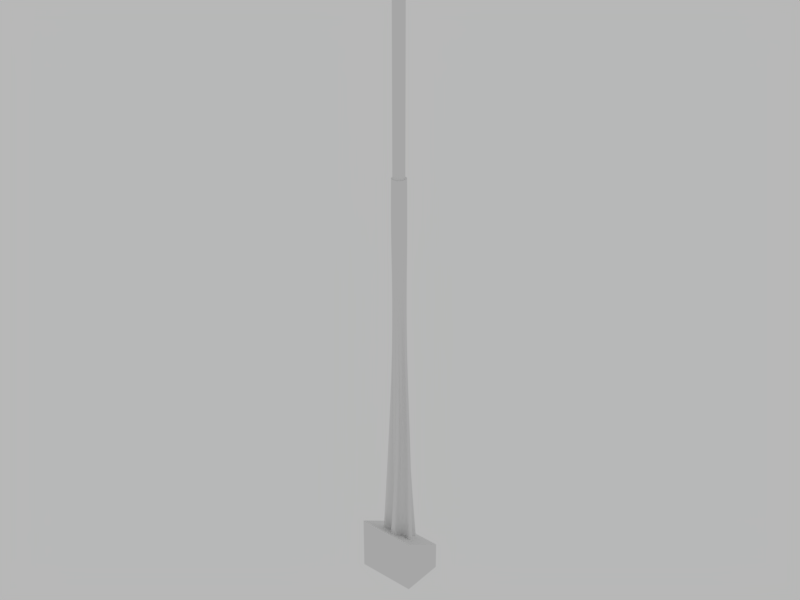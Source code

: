 # Source: filius-flitwick-print-2.blend  (saved by Blender 2.79.0; exported with 4.5.12 LTS)
import bpy
from mathutils import Matrix  # noqa: F401  (used for matrix-valued properties, if any)

bpy.ops.wm.read_factory_settings(use_empty=True)
scene = bpy.context.scene
scene.name = 'Scene'

# ---- collections
col_collection_1 = bpy.data.collections.new('Collection 1'); scene.collection.children.link(col_collection_1)

# ---- materials (node trees are filled in below, after node groups)
mat_material = bpy.data.materials.new('Material')
mat_material.alpha_threshold = 0.0
mat_material.diffuse_color = (0.8, 0.172, 0.2016, 1.0)
mat_material.roughness = 0.5

# ---- material node trees
mat_material.use_nodes = True; mat_material.node_tree.nodes.clear()
_N = mat_material.node_tree.nodes; _L = mat_material.node_tree.links
n0 = _N.new('ShaderNodeOutputMaterial'); n0.name = 'Material Output'; n0.location = (300, 300)
n1 = _N.new('ShaderNodeBsdfDiffuse'); n1.name = 'Diffuse BSDF'; n1.location = (10, 300)
_L.new(n1.outputs[0], n0.inputs[0])
n0.is_active_output = True

# ---- world
world_world = bpy.data.worlds.new('World'); scene.world = world_world
world_world.use_nodes = True; world_world.node_tree.nodes.clear()
_N = world_world.node_tree.nodes; _L = world_world.node_tree.links
n0 = _N.new('ShaderNodeOutputWorld'); n0.name = 'World Output'; n0.location = (300, 300)
n1 = _N.new('ShaderNodeBackground'); n1.name = 'Background'; n1.location = (10, 300)
n1.inputs[0].default_value = (0.477, 0.477, 0.477, 1.0)
_L.new(n1.outputs[0], n0.inputs[0])
n0.is_active_output = True
world_world.color = (0.05088, 0.05088, 0.05088)
world_world.use_sun_shadow = False
world_world.sun_shadow_jitter_overblur = 0.0
world_world.cycles.sampling_method = 'MANUAL'

# ---- meshes
me_cube_001 = bpy.data.meshes.new('Cube.001')
me_cube_001.from_pydata([(-110.0, -110.0, 9.537e-07), (-110.0, -110.0, 250.0), (-110.0, 110.0, 9.537e-07), (-110.0, 110.0, 250.0), (110.0, -110.0, 9.537e-07), (110.0, -110.0, 250.0), (110.0, 110.0, 9.537e-07), (110.0, 110.0, 250.0)], [], [(0, 1, 3, 2), (2, 3, 7, 6), (6, 7, 5, 4), (4, 5, 1, 0), (2, 6, 4, 0), (7, 3, 1, 5)])
me_cube_001.use_remesh_preserve_volume = False
me_cube_001.use_remesh_preserve_attributes = False
me_cube_001.use_mirror_vertex_groups = False
me_cube_001.update()
me_cube = bpy.data.meshes.new('Cube')
me_cube.from_pydata([(17.72, 14.23, -16.36), (17.72, 14.23, 1.05), (17.72, -11.91, -16.36), (17.72, -11.91, 17.19), (-17.72, 14.23, -16.36), (-17.72, 14.23, 1.05), (-17.72, -11.91, -16.36), (-17.72, -11.91, 17.19)], [], [(0, 1, 3, 2), (2, 3, 7, 6), (6, 7, 5, 4), (4, 5, 1, 0), (2, 6, 4, 0), (7, 3, 1, 5)])
me_cube.use_remesh_preserve_volume = False
me_cube.use_remesh_preserve_attributes = False
me_cube.use_mirror_vertex_groups = False
me_cube.update()
me_cylinder_005 = bpy.data.meshes.new('Cylinder.005')
me_cylinder_005.from_pydata([(0.0, 3.332, 9.317), (0.0, 3.332, 316.8), (0.65, 3.268, 9.317), (0.65, 3.268, 316.8), (1.275, 3.078, 9.317), (1.275, 3.078, 316.8), (1.851, 2.77, 9.317), (1.851, 2.77, 316.8), (2.356, 2.356, 9.317), (2.356, 2.356, 316.8), (2.77, 1.851, 9.317), (2.77, 1.851, 316.8), (3.078, 1.275, 9.317), (3.078, 1.275, 316.8), (3.268, 0.65, 9.317), (3.268, 0.65, 316.8), (3.332, 2.515e-07, 9.317), (3.332, 2.515e-07, 316.8), (3.268, -0.65, 9.317), (3.268, -0.65, 316.8), (3.078, -1.275, 9.317), (3.078, -1.275, 316.8), (2.77, -1.851, 9.317), (2.77, -1.851, 316.8), (2.356, -2.356, 9.317), (2.356, -2.356, 316.8), (1.851, -2.77, 9.317), (1.851, -2.77, 316.8), (1.275, -3.078, 9.317), (1.275, -3.078, 316.8), (0.65, -3.268, 9.317), (0.65, -3.268, 316.8), (-1.086e-06, -3.332, 9.317), (-1.086e-06, -3.332, 316.8), (-0.65, -3.268, 9.317), (-0.65, -3.268, 316.8), (-1.275, -3.078, 9.317), (-1.275, -3.078, 316.8), (-1.851, -2.77, 9.317), (-1.851, -2.77, 316.8), (-2.356, -2.356, 9.317), (-2.356, -2.356, 316.8), (-2.77, -1.851, 9.317), (-2.77, -1.851, 316.8), (-3.078, -1.275, 9.317), (-3.078, -1.275, 316.8), (-3.268, -0.65, 9.317), (-3.268, -0.65, 316.8), (-3.332, 3.217e-06, 9.317), (-3.332, 3.217e-06, 316.8), (-3.268, 0.65, 9.317), (-3.268, 0.65, 316.8), (-3.078, 1.275, 9.317), (-3.078, 1.275, 316.8), (-2.77, 1.851, 9.317), (-2.77, 1.851, 316.8), (-2.356, 2.356, 9.317), (-2.356, 2.356, 316.8), (-1.851, 2.77, 9.317), (-1.851, 2.77, 316.8), (-1.275, 3.078, 9.317), (-1.275, 3.078, 316.8), (-0.65, 3.268, 9.317), (-0.65, 3.268, 316.8)], [], [(0, 1, 3, 2), (2, 3, 5, 4), (4, 5, 7, 6), (6, 7, 9, 8), (8, 9, 11, 10), (10, 11, 13, 12), (12, 13, 15, 14), (14, 15, 17, 16), (16, 17, 19, 18), (18, 19, 21, 20), (20, 21, 23, 22), (22, 23, 25, 24), (24, 25, 27, 26), (26, 27, 29, 28), (28, 29, 31, 30), (30, 31, 33, 32), (32, 33, 35, 34), (34, 35, 37, 36), (36, 37, 39, 38), (38, 39, 41, 40), (40, 41, 43, 42), (42, 43, 45, 44), (44, 45, 47, 46), (46, 47, 49, 48), (48, 49, 51, 50), (50, 51, 53, 52), (52, 53, 55, 54), (54, 55, 57, 56), (56, 57, 59, 58), (58, 59, 61, 60), (3, 1, 63, 61, 59, 57, 55, 53, 51, 49, 47, 45, 43, 41, 39, 37, 35, 33, 31, 29, 27, 25, 23, 21, 19, 17, 15, 13, 11, 9, 7, 5), (60, 61, 63, 62), (62, 63, 1, 0), (0, 2, 4, 6, 8, 10, 12, 14, 16, 18, 20, 22, 24, 26, 28, 30, 32, 34, 36, 38, 40, 42, 44, 46, 48, 50, 52, 54, 56, 58, 60, 62)])
me_cylinder_005.materials.append(mat_material)
me_cylinder_005.use_remesh_preserve_volume = False
me_cylinder_005.use_remesh_preserve_attributes = False
me_cylinder_005.use_mirror_vertex_groups = False
me_cylinder_005.update()
me_cubeziercircle_000 = bpy.data.meshes.new('CUBezierCircle.000')
me_cubeziercircle_000.from_pydata([(-10.84, -1.746, 0.0), (-10.77, 0.3709, -1.224e-06), (-9.305, 1.574, -1.567e-06), (-7.046, 2.194, -1.322e-06), (-4.593, 2.561, -7.833e-07), (-2.547, 3.004, -2.448e-07), (-1.508, 3.854, 0.0), (-0.8033, 6.569, -2.064e-07), (-0.2687, 8.763, -6.604e-07), (0.2919, 10.39, -1.115e-06), (1.075, 11.42, -1.321e-06), (2.276, 11.8, -1.032e-06), (4.091, 11.49, 0.0), (5.12, 10.59, 5.709e-07), (5.11, 9.106, 2.72e-07), (4.569, 7.285, -4.156e-07), (4.005, 5.381, -1.011e-06), (3.924, 3.644, -1.033e-06), (4.836, 2.326, 0.0), (6.368, 1.583, 9.62e-07), (8.073, 1.018, 1.097e-06), (9.697, 0.4698, 7.369e-07), (10.99, -0.2213, 2.129e-07), (11.69, -1.215, -1.432e-07), (11.55, -2.673, 0.0), (10.8, -3.569, 1.038e-07), (9.737, -3.492, -2.634e-07), (8.434, -2.932, -7.795e-07), (6.957, -2.379, -1.122e-06), (5.371, -2.323, -9.699e-07), (3.745, -3.254, 0.0), (3.136, -4.355, 4.312e-07), (3.003, -5.701, 2.372e-07), (3.078, -7.099, -2.425e-07), (3.091, -8.358, -6.683e-07), (2.773, -9.286, -7.007e-07), (1.855, -9.693, 0.0), (0.4834, -9.329, 1.281e-06), (-0.2626, -8.229, 1.989e-06), (-0.5981, -6.708, 2.179e-06), (-0.738, -5.08, 1.908e-06), (-0.8969, -3.66, 1.229e-06), (-1.29, -2.763, 1.981e-07), (-2.774, -2.219, -1.395e-06), (-4.561, -2.542, -1.452e-06), (-6.456, -3.196, -6.551e-07), (-8.264, -3.64, 3.089e-07), (-9.79, -3.336, 7.556e-07), (-4.251, -0.3534, 191.9), (-4.293, 0.1567, 191.9), (-4.26, 0.8082, 191.9), (-4.141, 1.435, 191.9), (-3.888, 2.109, 191.9), (-3.495, 2.811, 191.9), (-3.003, 3.398, 191.9), (-2.324, 3.952, 191.9), (-1.715, 4.277, 191.9), (-1.065, 4.528, 191.9), (-0.4866, 4.648, 191.9), (0.1222, 4.696, 191.9), (0.6207, 4.658, 191.9), (1.157, 4.562, 191.9), (1.666, 4.402, 191.9), (2.126, 4.198, 191.9), (2.495, 3.984, 191.9), (2.831, 3.74, 191.9), (3.121, 3.501, 191.9), (3.506, 3.089, 191.9), (3.869, 2.591, 191.9), (4.136, 2.087, 191.9), (4.33, 1.566, 191.9), (4.475, 0.9137, 191.9), (4.531, 0.2448, 191.9), (4.476, -0.407, 191.9), (4.362, -0.9045, 191.9), (4.225, -1.331, 191.9), (4.011, -1.779, 191.9), (3.826, -2.107, 191.9), (3.594, -2.44, 191.9), (3.222, -2.848, 191.9), (2.761, -3.245, 191.9), (2.264, -3.571, 191.9), (1.55, -3.891, 191.9), (0.8395, -4.069, 191.9), (0.09244, -4.133, 191.9), (-0.3572, -4.104, 191.9), (-0.6602, -4.062, 191.9), (-1.055, -3.971, 191.9), (-1.495, -3.828, 191.9), (-2.028, -3.572, 191.9), (-2.531, -3.251, 191.9), (-2.981, -2.864, 191.9), (-3.377, -2.419, 191.9), (-3.694, -1.935, 191.9), (-3.941, -1.446, 191.9), (-4.129, -0.9113, 191.9), (7.788, 1.958, 64.97), (7.156, 2.424, 64.97), (-1.289, 7.538, 64.97), (-1.559, 6.75, 64.97), (2.576, -5.295, 64.97), (3.49, -5.239, 64.97), (7.999, 1.036, 64.97), (-0.6302, 8.016, 64.97), (1.895, -4.773, 64.97), (7.721, 0.3344, 64.97), (0.545, 8.197, 64.97), (1.379, -3.91, 64.97), (7.056, 0.1655, 64.97), (1.359, 7.855, 64.97), (0.962, -2.941, 64.97), (6.144, 0.2433, 64.97), (1.655, 6.942, 64.97), (0.5754, -2.103, 64.97), (-6.294, -1.644, 64.97), (-5.905, -2.955, 64.97), (5.126, 0.2812, 64.97), (1.695, 5.716, 64.97), (0.1518, -1.634, 64.97), (-5.642, -0.6089, 64.97), (4.143, -0.007345, 64.97), (1.737, 4.434, 64.97), (-0.8681, -1.602, 64.97), (-4.385, 0.2311, 64.97), (3.336, -0.9088, 64.97), (2.041, 3.354, 64.97), (-1.897, -2.165, 64.97), (-2.957, 0.9554, 64.97), (3.188, -1.708, 64.97), (2.868, 2.732, 64.97), (-2.925, -2.951, 64.97), (-1.793, 1.644, 64.97), (3.38, -2.559, 64.97), (3.958, 2.589, 64.97), (-3.942, -3.591, 64.97), (-1.33, 2.376, 64.97), (3.711, -3.4, 64.97), (5.118, 2.59, 64.97), (-4.939, -3.716, 64.97), (-1.451, 4.183, 64.97), (3.975, -4.169, 64.97), (6.225, 2.585, 64.97), (-1.57, 5.636, 64.97), (3.97, -4.803, 64.97), (4.926, 0.7165, 137.2), (0.3436, 5.136, 137.2), (0.9555, -2.849, 137.2), (4.931, 0.1516, 137.2), (0.789, 5.33, 137.2), (0.6248, -2.458, 137.2), (4.68, -0.2226, 137.2), (1.498, 5.285, 137.2), (0.4346, -1.887, 137.2), (4.27, -0.236, 137.2), (1.929, 4.981, 137.2), (0.3151, -1.269, 137.2), (3.747, -0.07375, 137.2), (1.985, 4.411, 137.2), (0.1967, -0.7302, 137.2), (-3.754, 0.4174, 137.2), (3.158, 0.07873, 137.2), (1.851, 3.69, 137.2), (0.009706, -0.4017, 137.2), (-3.241, 0.9383, 137.2), (2.548, 0.03621, 137.2), (1.712, 2.937, 137.2), (-0.5816, -0.253, 137.2), (-2.399, 1.268, 137.2), (1.961, -0.3866, 137.2), (1.751, 2.267, 137.2), (-1.254, -0.4494, 137.2), (-1.473, 1.507, 137.2), (1.772, -0.8338, 137.2), (2.154, 1.798, 137.2), (-1.955, -0.7767, 137.2), (-0.7059, 1.76, 137.2), (1.776, -1.355, 137.2), (2.772, 1.575, 137.2), (-2.631, -1.02, 137.2), (-0.3415, 2.128, 137.2), (1.861, -1.889, 137.2), (3.449, 1.427, 137.2), (-3.228, -0.9652, 137.2), (-0.1808, 3.198, 137.2), (1.917, -2.371, 137.2), (4.094, 1.283, 137.2), (-0.06441, 4.062, 137.2), (1.832, -2.74, 137.2), (4.617, 1.07, 137.2), (0.08474, 4.71, 137.2), (1.496, -2.933, 137.2), (-3.695, -0.3975, 137.2), (-3.998, -0.3167, 231.9), (-4.038, 0.1639, 231.9), (-4.007, 0.7778, 231.9), (-3.895, 1.368, 231.9), (-3.657, 2.003, 231.9), (-3.287, 2.665, 231.9), (-2.823, 3.218, 231.9), (-2.183, 3.74, 231.9), (-1.609, 4.046, 231.9), (-0.9962, 4.282, 231.9), (-0.4516, 4.396, 231.9), (0.122, 4.441, 231.9), (0.5917, 4.405, 231.9), (1.097, 4.315, 231.9), (1.577, 4.164, 231.9), (2.01, 3.972, 231.9), (2.358, 3.77, 231.9), (2.674, 3.54, 231.9), (2.947, 3.315, 231.9), (3.31, 2.927, 231.9), (3.652, 2.457, 231.9), (3.904, 1.983, 231.9), (4.087, 1.492, 231.9), (4.224, 0.8772, 231.9), (4.276, 0.2469, 231.9), (4.224, -0.3672, 231.9), (4.117, -0.836, 231.9), (3.988, -1.238, 231.9), (3.787, -1.66, 231.9), (3.612, -1.969, 231.9), (3.393, -2.283, 231.9), (3.043, -2.667, 231.9), (2.608, -3.041, 231.9), (2.14, -3.348, 231.9), (1.467, -3.65, 231.9), (0.7979, -3.818, 231.9), (0.09397, -3.878, 231.9), (-0.3297, -3.85, 231.9), (-0.6152, -3.811, 231.9), (-0.9868, -3.725, 231.9), (-1.402, -3.59, 231.9), (-1.904, -3.349, 231.9), (-2.378, -3.047, 231.9), (-2.802, -2.682, 231.9), (-3.175, -2.263, 231.9), (-3.474, -1.807, 231.9), (-3.707, -1.347, 231.9), (-3.883, -0.8424, 231.9), (10.94, -0.1856, 0.8756), (0.267, 10.35, 0.8756), (1.877, -9.633, 0.8756), (-10.77, -1.762, 0.8756), (11.64, -1.173, 0.8756), (1.043, 11.37, 0.8756), (0.5116, -9.275, 0.8756), (11.5, -2.623, 0.8756), (2.237, 11.75, 0.8756), (-0.2335, -8.183, 0.8756), (10.76, -3.517, 0.8756), (4.044, 11.45, 0.8756), (-0.5715, -6.67, 0.8756), (9.701, -3.443, 0.8756), (5.069, 10.56, 0.8756), (-0.715, -5.051, 0.8756), (8.403, -2.89, 0.8756), (5.064, 9.077, 0.8756), (-0.8771, -3.639, 0.8756), (-10.71, 0.3437, 0.8756), (6.932, -2.343, 0.8756), (4.53, 7.264, 0.8756), (-1.27, -2.748, 0.8756), (-9.255, 1.545, 0.8756), (5.354, -2.292, 0.8756), (3.974, 5.368, 0.8756), (-2.748, -2.21, 0.8756), (-7.01, 2.168, 0.8756), (3.739, -3.222, 0.8756), (3.899, 3.64, 0.8756), (-4.525, -2.537, 0.8756), (-4.571, 2.54, 0.8756), (3.136, -4.32, 0.8756), (4.809, 2.332, 0.8756), (-6.408, -3.192, 0.8756), (-2.537, 2.986, 0.8756), (3.008, -5.658, 0.8756), (6.336, 1.597, 0.8756), (-8.206, -3.639, 0.8756), (-1.506, 3.834, 0.8756), (3.086, -7.049, 0.8756), (8.033, 1.039, 0.8756), (-9.724, -3.341, 0.8756), (-0.8121, 6.537, 0.8756), (3.102, -8.301, 0.8756), (9.65, 0.4983, 0.8756), (-0.2863, 8.721, 0.8756), (2.789, -9.226, 0.8756), (1.086, 4.271, 236.8), (-1.386, -3.548, 236.8), (3.946, -1.221, 236.8), (1.561, 4.122, 236.8), (-1.882, -3.309, 236.8), (-3.993, 0.1652, 236.8), (3.747, -1.639, 236.8), (1.989, 3.932, 236.8), (-2.351, -3.01, 236.8), (-3.962, 0.7724, 236.8), (3.573, -1.945, 236.8), (2.334, 3.732, 236.8), (-2.77, -2.65, 236.8), (-3.852, 1.356, 236.8), (3.357, -2.255, 236.8), (2.646, 3.505, 236.8), (-3.139, -2.235, 236.8), (-3.616, 1.985, 236.8), (3.011, -2.635, 236.8), (2.917, 3.282, 236.8), (-3.435, -1.785, 236.8), (-3.249, 2.639, 236.8), (2.581, -3.005, 236.8), (3.276, 2.898, 236.8), (-3.665, -1.329, 236.8), (-2.791, 3.186, 236.8), (2.118, -3.309, 236.8), (3.613, 2.433, 236.8), (-3.84, -0.8301, 236.8), (-2.158, 3.702, 236.8), (1.452, -3.607, 236.8), (3.863, 1.965, 236.8), (-1.59, 4.005, 236.8), (0.7905, -3.773, 236.8), (4.044, 1.479, 236.8), (-0.9841, 4.239, 236.8), (0.09424, -3.833, 236.8), (4.179, 0.8707, 236.8), (-0.4454, 4.351, 236.8), (-0.3248, -3.805, 236.8), (4.231, 0.2473, 236.8), (0.122, 4.396, 236.8), (-0.6072, -3.766, 236.8), (4.179, -0.3602, 236.8), (0.5866, 4.36, 236.8), (-0.9748, -3.682, 236.8), (4.073, -0.8238, 236.8), (-3.954, -0.3102, 236.8), (0.6615, 2.068, 236.8), (-0.4751, -1.528, 236.8), (1.976, -0.4578, 236.8), (0.8799, 1.999, 236.8), (-0.7034, -1.418, 236.8), (-1.674, 0.1798, 236.8), (1.885, -0.6499, 236.8), (1.077, 1.912, 236.8), (-0.919, -1.28, 236.8), (-1.66, 0.459, 236.8), (1.805, -0.7903, 236.8), (1.235, 1.82, 236.8), (-1.112, -1.115, 236.8), (-1.609, 0.7274, 236.8), (1.706, -0.9329, 236.8), (1.379, 1.715, 236.8), (-1.281, -0.9239, 236.8), (-1.501, 1.016, 236.8), (1.547, -1.108, 236.8), (1.503, 1.613, 236.8), (-1.417, -0.7168, 236.8), (-1.332, 1.317, 236.8), (1.349, -1.278, 236.8), (1.668, 1.437, 236.8), (-1.523, -0.5072, 236.8), (-1.121, 1.569, 236.8), (1.136, -1.418, 236.8), (1.824, 1.223, 236.8), (-1.604, -0.2779, 236.8), (-0.8302, 1.806, 236.8), (0.8299, -1.555, 236.8), (1.938, 1.007, 236.8), (-0.5692, 1.946, 236.8), (0.5255, -1.631, 236.8), (2.021, 0.7837, 236.8), (-0.2904, 2.053, 236.8), (0.2054, -1.659, 236.8), (2.084, 0.5042, 236.8), (-0.04273, 2.104, 236.8), (0.0127, -1.646, 236.8), (2.107, 0.2175, 236.8), (0.2182, 2.125, 236.8), (-0.1172, -1.628, 236.8), (2.084, -0.06177, 236.8), (0.4318, 2.109, 236.8), (-0.2862, -1.589, 236.8), (2.035, -0.275, 236.8), (-1.656, -0.03879, 236.8), (0.3, 0.1922, 236.8)], [], [(188, 70, 71, 144), (189, 57, 58, 145), (190, 84, 85, 146), (144, 71, 72, 147), (145, 58, 59, 148), (146, 85, 86, 149), (147, 72, 73, 150), (148, 59, 60, 151), (149, 86, 87, 152), (150, 73, 74, 153), (151, 60, 61, 154), (152, 87, 88, 155), (153, 74, 75, 156), (154, 61, 62, 157), (155, 88, 89, 158), (191, 48, 49, 159), (156, 75, 76, 160), (157, 62, 63, 161), (158, 89, 90, 162), (159, 49, 50, 163), (160, 76, 77, 164), (161, 63, 64, 165), (162, 90, 91, 166), (163, 50, 51, 167), (164, 77, 78, 168), (165, 64, 65, 169), (166, 91, 92, 170), (167, 51, 52, 171), (168, 78, 79, 172), (169, 65, 66, 173), (170, 92, 93, 174), (171, 52, 53, 175), (172, 79, 80, 176), (173, 66, 67, 177), (174, 93, 94, 178), (175, 53, 54, 179), (176, 80, 81, 180), (177, 67, 68, 181), (178, 94, 95, 182), (179, 54, 55, 183), (180, 81, 82, 184), (181, 68, 69, 185), (182, 95, 48, 191), (183, 55, 56, 186), (184, 82, 83, 187), (185, 69, 70, 188), (186, 56, 57, 189), (187, 83, 84, 190), (287, 143, 101, 242), (286, 142, 99, 241), (285, 141, 97, 240), (284, 140, 143, 287), (283, 139, 142, 286), (282, 138, 115, 243), (281, 137, 141, 285), (280, 136, 140, 284), (279, 135, 139, 283), (278, 134, 138, 282), (277, 133, 137, 281), (276, 132, 136, 280), (275, 131, 135, 279), (274, 130, 134, 278), (273, 129, 133, 277), (272, 128, 132, 276), (271, 127, 131, 275), (270, 126, 130, 274), (269, 125, 129, 273), (268, 124, 128, 272), (267, 123, 127, 271), (266, 122, 126, 270), (265, 121, 125, 269), (264, 120, 124, 268), (263, 119, 123, 267), (262, 118, 122, 266), (261, 117, 121, 265), (260, 116, 120, 264), (259, 114, 119, 263), (258, 113, 118, 262), (257, 112, 117, 261), (256, 111, 116, 260), (243, 115, 114, 259), (255, 110, 113, 258), (254, 109, 112, 257), (253, 108, 111, 256), (252, 107, 110, 255), (251, 106, 109, 254), (250, 105, 108, 253), (249, 104, 107, 252), (248, 103, 106, 251), (247, 102, 105, 250), (246, 100, 104, 249), (245, 98, 103, 248), (244, 96, 102, 247), (242, 101, 100, 246), (241, 99, 98, 245), (240, 97, 96, 244), (143, 187, 190, 101), (142, 186, 189, 99), (141, 185, 188, 97), (140, 184, 187, 143), (139, 183, 186, 142), (138, 182, 191, 115), (137, 181, 185, 141), (136, 180, 184, 140), (135, 179, 183, 139), (134, 178, 182, 138), (133, 177, 181, 137), (132, 176, 180, 136), (131, 175, 179, 135), (130, 174, 178, 134), (129, 173, 177, 133), (128, 172, 176, 132), (127, 171, 175, 131), (126, 170, 174, 130), (125, 169, 173, 129), (124, 168, 172, 128), (123, 167, 171, 127), (122, 166, 170, 126), (121, 165, 169, 125), (120, 164, 168, 124), (119, 163, 167, 123), (118, 162, 166, 122), (117, 161, 165, 121), (116, 160, 164, 120), (114, 159, 163, 119), (113, 158, 162, 118), (112, 157, 161, 117), (111, 156, 160, 116), (115, 191, 159, 114), (110, 155, 158, 113), (109, 154, 157, 112), (108, 153, 156, 111), (107, 152, 155, 110), (106, 151, 154, 109), (105, 150, 153, 108), (104, 149, 152, 107), (103, 148, 151, 106), (102, 147, 150, 105), (100, 146, 149, 104), (98, 145, 148, 103), (96, 144, 147, 102), (101, 190, 146, 100), (99, 189, 145, 98), (97, 188, 144, 96), (81, 80, 224, 225), (68, 67, 211, 212), (95, 94, 238, 239), (55, 54, 198, 199), (82, 81, 225, 226), (69, 68, 212, 213), (48, 95, 239, 192), (56, 55, 199, 200), (83, 82, 226, 227), (70, 69, 213, 214), (57, 56, 200, 201), (84, 83, 227, 228), (71, 70, 214, 215), (58, 57, 201, 202), (85, 84, 228, 229), (72, 71, 215, 216), (59, 58, 202, 203), (86, 85, 229, 230), (73, 72, 216, 217), (60, 59, 203, 204), (87, 86, 230, 231), (74, 73, 217, 218), (61, 60, 204, 205), (88, 87, 231, 232), (75, 74, 218, 219), (62, 61, 205, 206), (89, 88, 232, 233), (49, 48, 192, 193), (76, 75, 219, 220), (63, 62, 206, 207), (90, 89, 233, 234), (50, 49, 193, 194), (77, 76, 220, 221), (64, 63, 207, 208), (91, 90, 234, 235), (51, 50, 194, 195), (78, 77, 221, 222), (65, 64, 208, 209), (92, 91, 235, 236), (52, 51, 195, 196), (79, 78, 222, 223), (66, 65, 209, 210), (93, 92, 236, 237), (53, 52, 196, 197), (80, 79, 223, 224), (67, 66, 210, 211), (94, 93, 237, 238), (54, 53, 197, 198), (0, 1, 47), (1, 2, 46, 47), (2, 3, 45, 46), (3, 4, 44, 45), (4, 5, 43, 44), (36, 37, 35), (34, 35, 37, 38), (33, 34, 38, 39), (32, 33, 39, 40), (31, 32, 40, 41), (24, 25, 23), (22, 23, 25, 26), (21, 22, 26, 27), (20, 21, 27, 28), (19, 20, 28, 29), (12, 13, 11), (10, 11, 13, 14), (9, 10, 14, 15), (8, 9, 15, 16), (8, 16, 7), (6, 7, 16, 17), (18, 19, 29, 30), (30, 31, 41, 42), (5, 6, 42, 43), (17, 18, 6), (30, 42, 6, 18), (22, 240, 244, 23), (9, 241, 245, 10), (36, 242, 246, 37), (23, 244, 247, 24), (10, 245, 248, 11), (37, 246, 249, 38), (24, 247, 250, 25), (11, 248, 251, 12), (38, 249, 252, 39), (25, 250, 253, 26), (12, 251, 254, 13), (39, 252, 255, 40), (26, 253, 256, 27), (13, 254, 257, 14), (40, 255, 258, 41), (0, 243, 259, 1), (27, 256, 260, 28), (14, 257, 261, 15), (41, 258, 262, 42), (1, 259, 263, 2), (28, 260, 264, 29), (15, 261, 265, 16), (42, 262, 266, 43), (2, 263, 267, 3), (29, 264, 268, 30), (16, 265, 269, 17), (43, 266, 270, 44), (3, 267, 271, 4), (30, 268, 272, 31), (17, 269, 273, 18), (44, 270, 274, 45), (4, 271, 275, 5), (31, 272, 276, 32), (18, 273, 277, 19), (45, 274, 278, 46), (5, 275, 279, 6), (32, 276, 280, 33), (19, 277, 281, 20), (46, 278, 282, 47), (6, 279, 283, 7), (33, 280, 284, 34), (20, 281, 285, 21), (47, 282, 243, 0), (7, 283, 286, 8), (34, 284, 287, 35), (21, 285, 240, 22), (8, 286, 241, 9), (35, 287, 242, 36), (205, 204, 332, 288), (232, 231, 333, 289), (219, 218, 334, 290), (206, 205, 288, 291), (233, 232, 289, 292), (193, 192, 335, 293), (220, 219, 290, 294), (207, 206, 291, 295), (234, 233, 292, 296), (194, 193, 293, 297), (221, 220, 294, 298), (208, 207, 295, 299), (235, 234, 296, 300), (195, 194, 297, 301), (222, 221, 298, 302), (209, 208, 299, 303), (236, 235, 300, 304), (196, 195, 301, 305), (223, 222, 302, 306), (210, 209, 303, 307), (237, 236, 304, 308), (197, 196, 305, 309), (224, 223, 306, 310), (211, 210, 307, 311), (238, 237, 308, 312), (198, 197, 309, 313), (225, 224, 310, 314), (212, 211, 311, 315), (239, 238, 312, 316), (199, 198, 313, 317), (226, 225, 314, 318), (213, 212, 315, 319), (192, 239, 316, 335), (200, 199, 317, 320), (227, 226, 318, 321), (214, 213, 319, 322), (201, 200, 320, 323), (228, 227, 321, 324), (215, 214, 322, 325), (202, 201, 323, 326), (229, 228, 324, 327), (216, 215, 325, 328), (203, 202, 326, 329), (230, 229, 327, 330), (217, 216, 328, 331), (204, 203, 329, 332), (231, 230, 330, 333), (218, 217, 331, 334), (297, 293, 341, 345), (323, 320, 368, 371), (311, 307, 355, 359), (298, 294, 342, 346), (324, 321, 369, 372), (312, 308, 356, 360), (299, 295, 343, 347), (325, 322, 370, 373), (313, 309, 357, 361), (300, 296, 344, 348), (326, 323, 371, 374), (314, 310, 358, 362), (301, 297, 345, 349), (327, 324, 372, 375), (288, 332, 380, 336), (315, 311, 359, 363), (302, 298, 346, 350), (328, 325, 373, 376), (289, 333, 381, 337), (316, 312, 360, 364), (303, 299, 347, 351), (329, 326, 374, 377), (290, 334, 382, 338), (317, 313, 361, 365), (304, 300, 348, 352), (330, 327, 375, 378), (291, 288, 336, 339), (318, 314, 362, 366), (305, 301, 349, 353), (331, 328, 376, 379), (292, 289, 337, 340), (319, 315, 363, 367), (306, 302, 350, 354), (332, 329, 377, 380), (293, 335, 383, 341), (335, 316, 364, 383), (307, 303, 351, 355), (333, 330, 378, 381), (294, 290, 338, 342), (320, 317, 365, 368), (308, 304, 352, 356), (334, 331, 379, 382), (295, 291, 339, 343), (321, 318, 366, 369), (309, 305, 353, 357), (296, 292, 340, 344), (322, 319, 367, 370), (310, 306, 354, 358), (364, 360, 384), (351, 347, 384), (377, 374, 384), (338, 382, 384), (365, 361, 384), (352, 348, 384), (378, 375, 384), (339, 336, 384), (366, 362, 384), (353, 349, 384), (379, 376, 384), (340, 337, 384), (367, 363, 384), (354, 350, 384), (380, 377, 384), (341, 383, 384), (383, 364, 384), (355, 351, 384), (381, 378, 384), (342, 338, 384), (368, 365, 384), (356, 352, 384), (382, 379, 384), (343, 339, 384), (369, 366, 384), (357, 353, 384), (344, 340, 384), (370, 367, 384), (358, 354, 384), (345, 341, 384), (371, 368, 384), (359, 355, 384), (346, 342, 384), (372, 369, 384), (360, 356, 384), (347, 343, 384), (373, 370, 384), (361, 357, 384), (348, 344, 384), (374, 371, 384), (362, 358, 384), (349, 345, 384), (375, 372, 384), (336, 380, 384), (363, 359, 384), (350, 346, 384), (376, 373, 384), (337, 381, 384)])
me_cubeziercircle_000.polygons.foreach_set('use_smooth', [True] * 410)
_k = {(288, 332): 1.0, (289, 333): 1.0, (290, 334): 1.0, (288, 291): 1.0, (289, 292): 1.0, (293, 335): 1.0, (290, 294): 1.0, (291, 295): 1.0, (292, 296): 1.0, (293, 297): 1.0, (294, 298): 1.0, (295, 299): 1.0, (296, 300): 1.0, (297, 301): 1.0, (298, 302): 1.0, (299, 303): 1.0, (300, 304): 1.0, (301, 305): 1.0, (302, 306): 1.0, (303, 307): 1.0, (304, 308): 1.0, (305, 309): 1.0, (306, 310): 1.0, (307, 311): 1.0, (308, 312): 1.0, (309, 313): 1.0, (310, 314): 1.0, (311, 315): 1.0, (312, 316): 1.0, (313, 317): 1.0, (314, 318): 1.0, (315, 319): 1.0, (316, 335): 1.0, (317, 320): 1.0, (318, 321): 1.0, (319, 322): 1.0, (320, 323): 1.0, (321, 324): 1.0, (322, 325): 1.0, (323, 326): 1.0, (324, 327): 1.0, (325, 328): 1.0, (326, 329): 1.0, (327, 330): 1.0, (328, 331): 1.0, (329, 332): 1.0, (330, 333): 1.0, (331, 334): 1.0}
me_cubeziercircle_000.attributes.new('crease_edge', 'FLOAT', 'EDGE').data.foreach_set('value', [_k.get((min(e.vertices), max(e.vertices)), 0.0) for e in me_cubeziercircle_000.edges])
me_cubeziercircle_000.use_remesh_preserve_volume = False
me_cubeziercircle_000.use_remesh_preserve_attributes = False
me_cubeziercircle_000.use_mirror_vertex_groups = False
me_cubeziercircle_000.update()

# ---- objects
ob_cube = bpy.data.objects.new('Cube', me_cube_001)
ob_cube_cut_off = bpy.data.objects.new('Cube-cut-off', me_cube)
ob_dowel = bpy.data.objects.new('dowel', me_cylinder_005)
ob_wand = bpy.data.objects.new('wand', me_cubeziercircle_000)

# ---- transforms, parenting, visibility, modifiers, constraints
ob_cube.location = (0.0, 0.0, 0.0)
ob_cube.hide_select = True
ob_cube.hide_render = True
ob_cube.display_type = 'WIRE'
ob_cube.lineart.crease_threshold = 0.0
ob_cube_cut_off.location = (0.0, 0.0, -0.8089)
ob_cube_cut_off.display_type = 'BOUNDS'
ob_cube_cut_off.show_wire = True
ob_cube_cut_off.lineart.crease_threshold = 0.0
ob_dowel.location = (0.0, 0.2195, 33.42)
ob_dowel.display_type = 'BOUNDS'
ob_dowel.lineart.crease_threshold = 0.0
ob_wand.location = (0.0, 0.0, 0.0)
ob_wand.lineart.crease_threshold = 0.0
_m = ob_wand.modifiers.new('Subsurf', 'SUBSURF')
_m.uv_smooth = 'PRESERVE_CORNERS'
_m.quality = 2
_m.levels = 2
_m.show_only_control_edges = False
_m = ob_wand.modifiers.new('Boolean', 'BOOLEAN')
_m.object = ob_cube_cut_off
_m.solver = 'FAST'
_m = ob_wand.modifiers.new('Boolean.001', 'BOOLEAN')
_m.object = ob_dowel
_m.solver = 'FAST'
_m = ob_wand.modifiers.new('EdgeSplit', 'EDGE_SPLIT')

# ---- collection membership
col_collection_1.objects.link(ob_cube)
col_collection_1.objects.link(ob_cube_cut_off)
col_collection_1.objects.link(ob_dowel)
col_collection_1.objects.link(ob_wand)

# ---- scene / render settings (as saved in the file)
scene.frame_start = 1; scene.frame_end = 250; scene.frame_set(1)
scene.render.engine = 'CYCLES'
scene.render.resolution_x = 800
scene.render.resolution_y = 600
scene.render.dither_intensity = 0.0
scene.cycles.use_denoising = False
scene.cycles.samples = 128
scene.cycles.sampling_pattern = 'TABULATED_SOBOL'
scene.cycles.use_adaptive_sampling = False
scene.cycles.use_light_tree = False
scene.cycles.blur_glossy = 0.0
scene.cycles.sample_clamp_indirect = 0.0
scene.view_settings.view_transform = 'Standard'
scene.unit_settings.scale_length = 0.001
bpy.context.view_layer.update()

# ---- added for rendering (the .blend has no active camera): camera
cam_auto = bpy.data.cameras.new('AutoCamera')
cam_auto.lens = 50.0
cam_auto.sensor_width = 36.0
cam_auto.clip_end = 6008.75
ob_auto_camera = bpy.data.objects.new('AutoCamera', cam_auto)
scene.collection.objects.link(ob_auto_camera)
ob_auto_camera.location = (342.381, -409.695, 440.443)
ob_auto_camera.rotation_euler = (1.09748, -7.21219e-08, 0.694738)
scene.camera = ob_auto_camera
bpy.context.view_layer.update()
